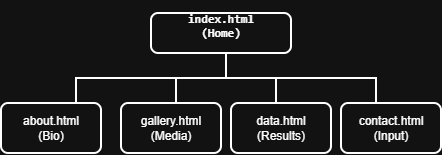

The diagram above was exported from draw.io. Its source (the exported page's mxGraphModel, read from the mxfile embedded in the PNG):
<mxGraphModel dx="774" dy="512" grid="1" gridSize="10" guides="1" tooltips="1" connect="1" arrows="1" fold="1" page="1" pageScale="1" pageWidth="850" pageHeight="1100" math="0" shadow="0">
  <root>
    <mxCell id="0" />
    <mxCell id="1" parent="0" />
    <mxCell id="daZW9XEN_j6aN2Nkac43-3" parent="1" style="rounded=1;whiteSpace=wrap;html=1;absoluteArcSize=1;arcSize=14;strokeWidth=2;align=center;" value="&lt;pre&gt;&lt;b&gt;index.html&lt;br&gt;(Home)&lt;br&gt;&lt;br&gt;&lt;/b&gt;&lt;/pre&gt;" vertex="1">
      <mxGeometry height="40" width="140" x="330" y="205" as="geometry" />
    </mxCell>
    <mxCell id="daZW9XEN_j6aN2Nkac43-4" parent="1" style="strokeWidth=2;html=1;shape=mxgraph.flowchart.annotation_1;align=left;pointerEvents=1;direction=south;" value="" vertex="1">
      <mxGeometry height="25" width="100" x="455" y="270" as="geometry" />
    </mxCell>
    <mxCell id="daZW9XEN_j6aN2Nkac43-5" parent="1" style="strokeWidth=2;html=1;shape=mxgraph.flowchart.annotation_2;align=left;labelPosition=right;pointerEvents=1;direction=south;fontStyle=1" value="" vertex="1">
      <mxGeometry height="50" width="100" x="355" y="245" as="geometry" />
    </mxCell>
    <mxCell id="daZW9XEN_j6aN2Nkac43-6" parent="1" style="strokeWidth=2;html=1;shape=mxgraph.flowchart.annotation_1;align=left;pointerEvents=1;direction=south;" value="" vertex="1">
      <mxGeometry height="25" width="100" x="255" y="270" as="geometry" />
    </mxCell>
    <mxCell id="daZW9XEN_j6aN2Nkac43-7" parent="1" style="rounded=1;whiteSpace=wrap;html=1;absoluteArcSize=1;arcSize=14;strokeWidth=2;" value="about.html&lt;div&gt;(Bio)&lt;/div&gt;" vertex="1">
      <mxGeometry height="50" width="100" x="180" y="295" as="geometry" />
    </mxCell>
    <mxCell id="daZW9XEN_j6aN2Nkac43-8" parent="1" style="rounded=1;whiteSpace=wrap;html=1;absoluteArcSize=1;arcSize=14;strokeWidth=2;" value="gallery.html&lt;div&gt;(Media)&lt;/div&gt;" vertex="1">
      <mxGeometry height="50" width="100" x="300" y="295" as="geometry" />
    </mxCell>
    <mxCell id="daZW9XEN_j6aN2Nkac43-9" parent="1" style="rounded=1;whiteSpace=wrap;html=1;absoluteArcSize=1;arcSize=14;strokeWidth=2;" value="data.html&lt;div&gt;(Results)&lt;/div&gt;" vertex="1">
      <mxGeometry height="50" width="100" x="410" y="295" as="geometry" />
    </mxCell>
    <mxCell id="daZW9XEN_j6aN2Nkac43-10" parent="1" style="rounded=1;whiteSpace=wrap;html=1;absoluteArcSize=1;arcSize=14;strokeWidth=2;" value="contact.html&lt;div&gt;(Input)&lt;/div&gt;" vertex="1">
      <mxGeometry height="50" width="100" x="520" y="295" as="geometry" />
    </mxCell>
  </root>
</mxGraphModel>